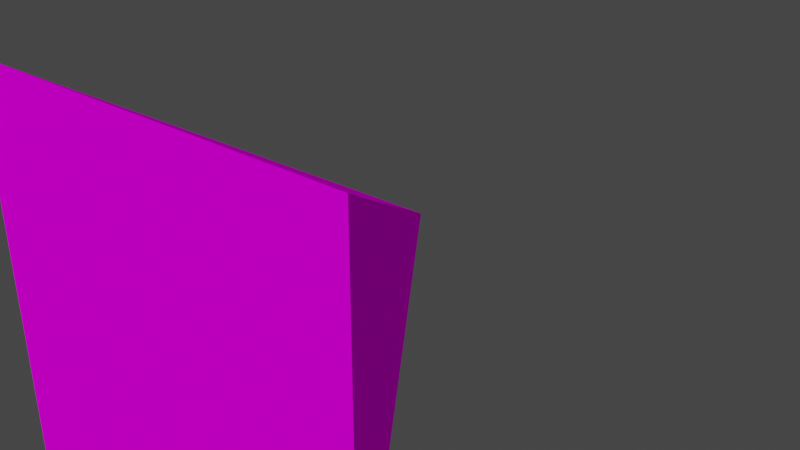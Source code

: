 # Source: pyramid.blend  (saved by Blender 3.3.6; exported with 4.5.12 LTS)
import bpy
from mathutils import Matrix  # noqa: F401  (used for matrix-valued properties, if any)

bpy.ops.wm.read_factory_settings(use_empty=True)
scene = bpy.context.scene
scene.name = 'Scene'

# ---- images (referenced by path relative to the original .blend; pixels are not part of the script)
import os
ASSET_DIR = os.environ.get("B2B_ASSET_DIR", "")  # directory of the original .blend (textures are referenced by path, not embedded)
HERE = os.path.dirname(os.path.abspath(__file__))  # packed textures are extracted next to this script under _unpacked/

def load_image(name, relpath, width, height, colorspace="sRGB"):
    """Load a texture the original file referenced (path relative to the .blend, or extracted next to this script)."""
    p = next((c for c in (os.path.join(HERE, relpath), os.path.join(ASSET_DIR, relpath)) if relpath and os.path.exists(c)), "")
    if p:
        img = bpy.data.images.load(p, check_existing=True)
        img.name = name
    else:  # same state as the original file: an image datablock whose file is absent (Cycles renders it pink)
        img = bpy.data.images.new(name, width, height)
        img.source = "FILE"
        img.filepath = "//" + (relpath or name)
    img.colorspace_settings.name = colorspace
    return img
img_testgrid_color_tga = load_image('testgrid_color.tga', 'testgrid_color.tga', 1024, 1024, 'sRGB')

# ---- materials (node trees are filled in below, after node groups)
mat_dev_helper_testgrid_vmat = bpy.data.materials.new('dev/helper/testgrid.vmat')
mat_dev_helper_testgrid_vmat.use_transparent_shadow = False

# ---- node groups
ng_auto_smooth = bpy.data.node_groups.new('Auto Smooth', 'GeometryNodeTree')
_s = ng_auto_smooth.interface.new_socket(name='Geometry', in_out='OUTPUT', socket_type='NodeSocketGeometry')
_s = ng_auto_smooth.interface.new_socket(name='Geometry', in_out='INPUT', socket_type='NodeSocketGeometry')
_s = ng_auto_smooth.interface.new_socket(name='Angle', in_out='INPUT', socket_type='NodeSocketFloat')
_s.subtype = 'ANGLE'
_s.min_value = 0.0
_s.max_value = 3.142
ng_auto_smooth.is_modifier = True
_N = ng_auto_smooth.nodes; _L = ng_auto_smooth.links
n0 = _N.new('NodeGroupOutput'); n0.name = 'Group Output'; n0.location = (480, -100)
n1 = _N.new('NodeGroupInput'); n1.name = 'Group Input'; n1.location = (-420, -300)
n2 = _N.new('NodeGroupInput'); n2.name = 'Group Input.001'; n2.location = (-60, -100)
n3 = _N.new('GeometryNodeSetShadeSmooth'); n3.name = 'Set Shade Smooth'; n3.location = (120, -100)
n3.domain = 'EDGE'
n4 = _N.new('GeometryNodeSetShadeSmooth'); n4.name = 'Set Shade Smooth.001'; n4.location = (300, -100)
n5 = _N.new('GeometryNodeInputMeshEdgeAngle'); n5.name = 'Edge Angle'; n5.location = (-420, -220)
n6 = _N.new('GeometryNodeInputEdgeSmooth'); n6.name = 'Is Edge Smooth'; n6.location = (-60, -160)
n7 = _N.new('GeometryNodeInputShadeSmooth'); n7.name = 'Is Face Smooth'; n7.location = (-240, -340)
n8 = _N.new('FunctionNodeBooleanMath'); n8.name = 'Boolean Math'; n8.location = (-60, -220)
n9 = _N.new('FunctionNodeCompare'); n9.name = 'Compare'; n9.location = (-240, -180)
n9.operation = 'LESS_EQUAL'
_L.new(n5.outputs[0], n9.inputs[0])
_L.new(n4.outputs[0], n0.inputs[0])
_L.new(n1.outputs[1], n9.inputs[1])
_L.new(n9.outputs[0], n8.inputs[0])
_L.new(n7.outputs[0], n8.inputs[1])
_L.new(n2.outputs[0], n3.inputs[0])
_L.new(n6.outputs[0], n3.inputs[1])
_L.new(n3.outputs[0], n4.inputs[0])
_L.new(n8.outputs[0], n3.inputs[2])
n0.is_active_output = True

# ---- material node trees
mat_dev_helper_testgrid_vmat.use_nodes = True; mat_dev_helper_testgrid_vmat.node_tree.nodes.clear()
_N = mat_dev_helper_testgrid_vmat.node_tree.nodes; _L = mat_dev_helper_testgrid_vmat.node_tree.links
n0 = _N.new('ShaderNodeOutputMaterial'); n0.name = 'Material Output'; n0.location = (300, 300)
n1 = _N.new('ShaderNodeBsdfDiffuse'); n1.name = 'Diffuse BSDF'; n1.location = (10, 300)
n2 = _N.new('ShaderNodeTexImage'); n2.name = 'Image Texture'; n2.location = (-280, 280)
n2.image = img_testgrid_color_tga
_L.new(n1.outputs[0], n0.inputs[0])
_L.new(n2.outputs[0], n1.inputs[0])
n0.is_active_output = True

# ---- world
world_world = bpy.data.worlds.new('World'); scene.world = world_world
world_world.use_nodes = True; world_world.node_tree.nodes.clear()
_N = world_world.node_tree.nodes; _L = world_world.node_tree.links
n0 = _N.new('ShaderNodeOutputWorld'); n0.name = 'World Output'; n0.location = (300, 300)
n1 = _N.new('ShaderNodeBackground'); n1.name = 'Background'; n1.location = (10, 300)
n1.inputs[0].default_value = (0.05088, 0.05088, 0.05088, 1.0)
_L.new(n1.outputs[0], n0.inputs[0])
n0.is_active_output = True
world_world.color = (0.05088, 0.05088, 0.05088)
world_world.use_sun_shadow = False
world_world.sun_shadow_jitter_overblur = 0.0

# ---- meshes
me_pyramid = bpy.data.meshes.new('Pyramid')
me_pyramid.from_pydata([(-1.0, -1.0, -0.8), (0.0, 0.0, 0.8), (-1.0, 1.0, -0.8), (1.0, -1.0, -0.8), (1.0, 1.0, -0.8)], [], [(0, 1, 2), (2, 1, 4), (4, 1, 3), (3, 1, 0), (2, 4, 3, 0)])
me_pyramid.polygons.foreach_set('use_smooth', [True] * 5)
_uv = me_pyramid.uv_layers.new(name='UVMap')
_uv.uv.foreach_set('vector', [1.0, 0.1, 0.5, 0.9, 1.192e-07, 0.1, 1.0, 0.1, 0.5, 0.9, 1.192e-07, 0.1, 1.0, 0.1, 0.5, 0.9, 2.384e-07, 0.1, 1.0, 0.1, 0.5, 0.9, 1.192e-07, 0.1, 1.0, 1.192e-07, 1.0, 1.0, -1.192e-07, 1.0, 1.192e-07, -1.192e-07])
me_pyramid.materials.append(mat_dev_helper_testgrid_vmat)
me_pyramid.update()
arm_skeleton = bpy.data.armatures.new('Skeleton')  # bones are not reproduced

# ---- objects
ob_pyramid = bpy.data.objects.new('Pyramid', me_pyramid)
ob_skeleton = bpy.data.objects.new('Skeleton', arm_skeleton)

# ---- transforms, parenting, visibility, modifiers, constraints
ob_pyramid.parent = ob_skeleton
ob_pyramid.matrix_parent_inverse = Matrix(((1.0, -0.0, 0.0, -0.0), (-0.0, 0.0, 1.0, -1.0), (0.0, -1.0, 0.0, -0.0), (0.0, 0.0, -0.0, 1.0)))
ob_pyramid.location = (0.0, 0.0, 0.0)
ob_pyramid.delta_scale = (1.563, 1.562, 1.562)
_m = ob_pyramid.modifiers.new('Auto Smooth', 'NODES')
_m.node_group = ng_auto_smooth
_gi = [s.identifier for s in ng_auto_smooth.interface.items_tree if s.item_type == 'SOCKET' and s.in_out == 'INPUT']
_m[_gi[1]] = 0.5236  # Angle
ob_skeleton.location = (0.0, 0.0, 0.0)

# ---- collection membership
scene.collection.objects.link(ob_pyramid)
scene.collection.objects.link(ob_skeleton)

# ---- scene / render settings (as saved in the file)
scene.frame_start = 0; scene.frame_end = 48; scene.frame_set(0)
scene.render.engine = 'BLENDER_EEVEE_NEXT'
scene.cycles.sampling_pattern = 'TABULATED_SOBOL'
scene.cycles.use_light_tree = False
scene.view_settings.view_transform = 'Filmic'
bpy.context.view_layer.update()

# ---- added for rendering (the .blend has no active camera and no usable light): camera, sun
cam_auto = bpy.data.cameras.new('AutoCamera')
cam_auto.lens = 50.0
cam_auto.sensor_width = 36.0
cam_auto.clip_end = 1000.0
ob_auto_camera = bpy.data.objects.new('AutoCamera', cam_auto)
scene.collection.objects.link(ob_auto_camera)
ob_auto_camera.location = (4.69785, -5.63742, 3.75828)
ob_auto_camera.rotation_euler = (1.09748, -7.21219e-08, 0.694738)
scene.camera = ob_auto_camera
light_auto_sun = bpy.data.lights.new('AutoSun', 'SUN')
light_auto_sun.energy = 3.0
light_auto_sun.angle = 0.0523599
ob_auto_sun = bpy.data.objects.new('AutoSun', light_auto_sun)
scene.collection.objects.link(ob_auto_sun)
ob_auto_sun.rotation_euler = (0.872665, 0.174533, 0.523599)
bpy.context.view_layer.update()
